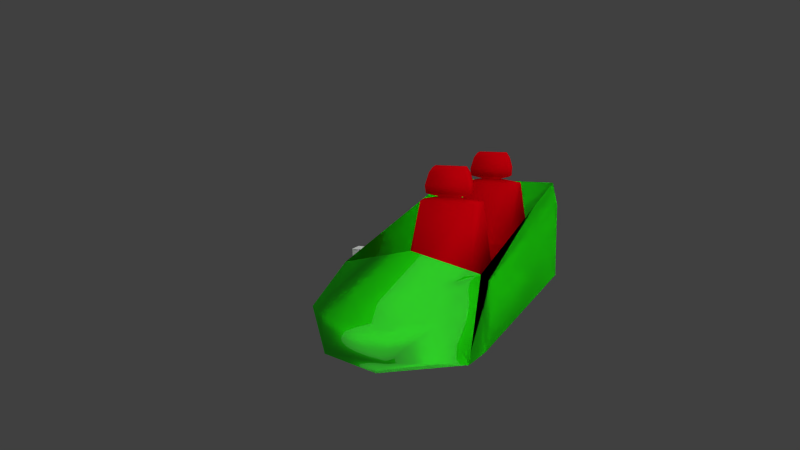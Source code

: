 # Source: fk-wagon3.1.blend  (saved by Blender 2.76.0; exported with 4.5.12 LTS)
import bpy
from mathutils import Matrix  # noqa: F401  (used for matrix-valued properties, if any)

bpy.ops.wm.read_factory_settings(use_empty=True)
scene = bpy.context.scene
scene.name = 'Scene'

# ---- collections
col_collection_1 = bpy.data.collections.new('Collection 1'); scene.collection.children.link(col_collection_1)

# ---- materials (node trees are filled in below, after node groups)
mat_material = bpy.data.materials.new('Material')
mat_material.alpha_threshold = 0.0
mat_material.diffuse_color = (1.0, 0.523, 0.0, 1.0)
mat_material.roughness = 0.5
mat_material.specular_intensity = 0.8971
mat_material.line_color = (0.0, 0.0, 0.0, 1.0)
mat_material_003 = bpy.data.materials.new('Material.003')
mat_material_003.alpha_threshold = 0.0
mat_material_003.diffuse_color = (0.6038, 0.3188, 0.0, 1.0)
mat_material_003.roughness = 0.5
mat_material_002 = bpy.data.materials.new('Material.002')
mat_material_002.alpha_threshold = 0.0
mat_material_002.diffuse_color = (0.8, 0.0, 0.005151, 1.0)
mat_material_002.roughness = 0.5

# ---- material node trees
mat_material.use_nodes = True; mat_material.node_tree.nodes.clear()
_N = mat_material.node_tree.nodes; _L = mat_material.node_tree.links
n0 = _N.new('ShaderNodeOutputMaterial'); n0.name = 'Material Output'; n0.location = (300, 300)
n1 = _N.new('ShaderNodeMixShader'); n1.name = 'Mix Shader'; n1.location = (10, 300)
n1.inputs[0].default_value = 0.9296
n2 = _N.new('ShaderNodeBsdfAnisotropic'); n2.name = 'Glossy BSDF.001'; n2.location = (-203, 436)
n2.distribution = 'GGX'
n2.inputs[1].default_value = 0.0
n3 = _N.new('ShaderNodeBsdfAnisotropic'); n3.name = 'Glossy BSDF'; n3.location = (-201, 256)
n3.distribution = 'GGX'
n3.inputs[0].default_value = (0.01321, 1.0, 0.0, 1.0)
n3.inputs[1].default_value = 0.4472
_L.new(n1.outputs[0], n0.inputs[0])
_L.new(n2.outputs[0], n1.inputs[1])
_L.new(n3.outputs[0], n1.inputs[2])
n0.is_active_output = True
mat_material_003.use_nodes = True; mat_material_003.node_tree.nodes.clear()
_N = mat_material_003.node_tree.nodes; _L = mat_material_003.node_tree.links
n0 = _N.new('ShaderNodeOutputMaterial'); n0.name = 'Material Output'; n0.location = (300, 300)
n1 = _N.new('ShaderNodeBsdfAnisotropic'); n1.name = 'Anisotropic BSDF'; n1.location = (10, 300)
n1.distribution = 'GGX'
n1.inputs[0].default_value = (0.6038, 0.3188, 0.0, 1.0)
n1.inputs[1].default_value = 1.0
n1.inputs[2].default_value = 0.5
_L.new(n1.outputs[0], n0.inputs[0])
n0.is_active_output = True

# ---- world
world_world = bpy.data.worlds.new('World'); scene.world = world_world
world_world.color = (0.05088, 0.05088, 0.05088)
world_world.use_sun_shadow = False
world_world.sun_shadow_jitter_overblur = 0.0
world_world.cycles.sampling_method = 'MANUAL'
world_world.cycles.sample_map_resolution = 256

# ---- cameras
cam_camera = bpy.data.cameras.new('Camera')
cam_camera.clip_end = 100.0
cam_camera.lens = 35.0
cam_camera.sensor_width = 36.21
cam_camera.sensor_height = 18.0
cam_camera.ortho_scale = 7.314
cam_camera.dof.focus_distance = 0.0

# ---- lights
light_lamp_001 = bpy.data.lights.new('Lamp.001', 'SUN')
light_lamp_001.transmission_factor = 0.0
light_lamp_001.cutoff_distance = 30.0
light_lamp_001.angle = 3.081
light_lamp_001.energy = 1.0
light_lamp_001.shadow_buffer_clip_start = 1.001
light_lamp_001.shadow_soft_size = 33.0
light_lamp_001.shadow_cascade_max_distance = 1000.0
light_lamp = bpy.data.lights.new('Lamp', 'SUN')
light_lamp.transmission_factor = 0.0
light_lamp.cutoff_distance = 30.0
light_lamp.angle = 3.051
light_lamp.energy = 1.0
light_lamp.shadow_buffer_clip_start = 1.001
light_lamp.shadow_soft_size = 22.0
light_lamp.shadow_cascade_max_distance = 1000.0
light_lamp.cycles.use_multiple_importance_sampling = False

# ---- meshes
me_circle = bpy.data.meshes.new('Circle')
me_circle.from_pydata([(0.0, 1.0, 0.0), (-0.1951, 0.9808, 0.0), (-0.3827, 0.9239, 0.0), (-0.5556, 0.8315, 0.0), (-0.7071, 0.7071, 0.0), (-0.8315, 0.5556, 0.0), (-0.9239, 0.3827, 0.0), (-0.9808, 0.1951, 0.0), (-1.0, 7.55e-08, 0.0), (-0.9808, -0.1951, 0.0), (-0.9239, -0.3827, 0.0), (-0.8315, -0.5556, 0.0), (-0.7071, -0.7071, 0.0), (-0.5556, -0.8315, 0.0), (-0.3827, -0.9239, 0.0), (-0.1951, -0.9808, 0.0), (3.258e-07, -1.0, 0.0), (0.1951, -0.9808, 0.0), (0.3827, -0.9239, 0.0), (0.5556, -0.8315, 0.0), (0.7071, -0.7071, 0.0), (0.8315, -0.5556, 0.0), (0.9239, -0.3827, 0.0), (0.9808, -0.1951, 0.0), (1.0, 9.656e-07, 0.0), (0.9808, 0.1951, 0.0), (0.9239, 0.3827, 0.0), (0.8315, 0.5556, 0.0), (0.7071, 0.7071, 0.0), (0.5556, 0.8315, 0.0), (0.3827, 0.9239, 0.0), (0.1951, 0.9808, 0.0), (1.051e-08, 1.0, -0.2404), (-0.1951, 0.9808, -0.2404), (-0.3827, 0.9239, -0.2404), (-0.5556, 0.8315, -0.2404), (-0.7071, 0.7071, -0.2404), (-0.8315, 0.5556, -0.2404), (-0.9239, 0.3827, -0.2404), (-0.9808, 0.1951, -0.2404), (-1.0, 7.55e-08, -0.2404), (-0.9808, -0.1951, -0.2404), (-0.9239, -0.3827, -0.2404), (-0.8315, -0.5556, -0.2404), (-0.7071, -0.7071, -0.2404), (-0.5556, -0.8315, -0.2404), (-0.3827, -0.9239, -0.2404), (-0.1951, -0.9808, -0.2404), (3.364e-07, -1.0, -0.2404), (0.1951, -0.9808, -0.2404), (0.3827, -0.9239, -0.2404), (0.5556, -0.8315, -0.2404), (0.7071, -0.7071, -0.2404), (0.8315, -0.5556, -0.2404), (0.9239, -0.3827, -0.2404), (0.9808, -0.1951, -0.2404), (1.0, 9.656e-07, -0.2404), (0.9808, 0.1951, -0.2404), (0.9239, 0.3827, -0.2404), (0.8315, 0.5556, -0.2404), (0.7071, 0.7071, -0.2404), (0.5556, 0.8315, -0.2404), (0.3827, 0.9239, -0.2404), (0.1951, 0.9808, -0.2404), (0.04731, 0.4013, -0.3735), (-0.03097, 0.3936, -0.3735), (-0.1062, 0.3707, -0.3735), (-0.1756, 0.3336, -0.3735), (-0.2364, 0.2837, -0.3735), (-0.2863, 0.2229, -0.3735), (-0.3234, 0.1536, -0.3735), (-0.3462, 0.07828, -0.3735), (-0.354, 2.009e-07, -0.3735), (-0.3462, -0.07828, -0.3735), (-0.3234, -0.1536, -0.3735), (-0.2863, -0.2229, -0.3735), (-0.2364, -0.2837, -0.3735), (-0.1756, -0.3336, -0.3735), (-0.1062, -0.3707, -0.3735), (-0.03097, -0.3936, -0.3735), (0.04731, -0.4013, -0.3735), (0.1256, -0.3936, -0.3735), (0.2009, -0.3707, -0.3735), (0.2702, -0.3336, -0.3735), (0.3311, -0.2837, -0.3735), (0.381, -0.2229, -0.3735), (0.418, -0.1536, -0.3735), (0.4409, -0.07828, -0.3735), (0.4486, 5.581e-07, -0.3735), (0.4409, 0.07829, -0.3735), (0.418, 0.1536, -0.3735), (0.381, 0.2229, -0.3735), (0.3311, 0.2837, -0.3735), (0.2702, 0.3336, -0.3735), (0.2009, 0.3707, -0.3735), (0.1256, 0.3936, -0.3735), (-2.124, 2.748, -9.286e-08), (-2.32, 2.729, -9.286e-08), (-2.507, 2.672, -9.286e-08), (-2.68, 2.58, -9.286e-08), (-2.832, 2.455, -9.286e-08), (-2.956, 2.304, -9.286e-08), (-3.048, 2.131, -9.286e-08), (-3.105, 1.943, -9.286e-08), (-3.124, 1.748, -9.286e-08), (-3.105, 1.553, -9.286e-08), (-3.048, 1.365, -9.286e-08), (-2.956, 1.192, -9.286e-08), (-2.832, 1.041, -9.286e-08), (-2.68, 0.9166, -9.286e-08), (-2.507, 0.8242, -9.286e-08), (-2.32, 0.7673, -9.286e-08), (-2.124, 0.748, -9.286e-08), (-1.929, 0.7673, -9.286e-08), (-1.742, 0.8242, -9.286e-08), (-1.569, 0.9166, -9.286e-08), (-1.417, 1.041, -9.286e-08), (-1.293, 1.192, -9.286e-08), (-1.201, 1.365, -9.286e-08), (-1.144, 1.553, -9.286e-08), (-1.124, 1.748, -9.286e-08), (-1.144, 1.943, -9.286e-08), (-1.201, 2.131, -9.286e-08), (-1.293, 2.304, -9.286e-08), (-1.417, 2.455, -9.286e-08), (-1.569, 2.58, -9.286e-08), (-1.742, 2.672, -9.286e-08), (-1.929, 2.729, -9.286e-08), (-2.124, 2.748, -0.2404), (-2.32, 2.729, -0.2404), (-2.507, 2.672, -0.2404), (-2.68, 2.58, -0.2404), (-2.832, 2.455, -0.2404), (-2.956, 2.304, -0.2404), (-3.048, 2.131, -0.2404), (-3.105, 1.943, -0.2404), (-3.124, 1.748, -0.2404), (-3.105, 1.553, -0.2404), (-3.048, 1.365, -0.2404), (-2.956, 1.192, -0.2404), (-2.832, 1.041, -0.2404), (-2.68, 0.9166, -0.2404), (-2.507, 0.8242, -0.2404), (-2.32, 0.7673, -0.2404), (-2.124, 0.748, -0.2404), (-1.929, 0.7673, -0.2404), (-1.742, 0.8242, -0.2404), (-1.569, 0.9166, -0.2404), (-1.417, 1.041, -0.2404), (-1.293, 1.192, -0.2404), (-1.201, 1.365, -0.2404), (-1.144, 1.553, -0.2404), (-1.124, 1.748, -0.2404), (-1.144, 1.943, -0.2404), (-1.201, 2.131, -0.2404), (-1.293, 2.304, -0.2404), (-1.417, 2.455, -0.2404), (-1.569, 2.58, -0.2404), (-1.742, 2.672, -0.2404), (-1.929, 2.729, -0.2404), (-2.077, 2.149, -0.3735), (-2.155, 2.142, -0.3735), (-2.231, 2.119, -0.3735), (-2.3, 2.082, -0.3735), (-2.361, 2.032, -0.3735), (-2.411, 1.971, -0.3735), (-2.448, 1.902, -0.3735), (-2.471, 1.826, -0.3735), (-2.478, 1.748, -0.3735), (-2.471, 1.67, -0.3735), (-2.448, 1.594, -0.3735), (-2.411, 1.525, -0.3735), (-2.361, 1.464, -0.3735), (-2.3, 1.414, -0.3735), (-2.231, 1.377, -0.3735), (-2.155, 1.354, -0.3735), (-2.077, 1.347, -0.3735), (-1.999, 1.354, -0.3735), (-1.924, 1.377, -0.3735), (-1.854, 1.414, -0.3735), (-1.793, 1.464, -0.3735), (-1.744, 1.525, -0.3735), (-1.706, 1.594, -0.3735), (-1.684, 1.67, -0.3735), (-1.676, 1.748, -0.3735), (-1.684, 1.826, -0.3735), (-1.706, 1.902, -0.3735), (-1.744, 1.971, -0.3735), (-1.793, 2.032, -0.3735), (-1.854, 2.082, -0.3735), (-1.924, 2.119, -0.3735), (-1.999, 2.142, -0.3735), (-2.124, -0.7893, -9.286e-08), (-2.32, -0.8085, -9.286e-08), (-2.507, -0.8654, -9.286e-08), (-2.68, -0.9578, -9.286e-08), (-2.832, -1.082, -9.286e-08), (-2.956, -1.234, -9.286e-08), (-3.048, -1.407, -9.286e-08), (-3.105, -1.594, -9.286e-08), (-3.124, -1.789, -9.286e-08), (-3.105, -1.984, -9.286e-08), (-3.048, -2.172, -9.286e-08), (-2.956, -2.345, -9.286e-08), (-2.832, -2.496, -9.286e-08), (-2.68, -2.621, -9.286e-08), (-2.507, -2.713, -9.286e-08), (-2.32, -2.77, -9.286e-08), (-2.124, -2.789, -9.286e-08), (-1.929, -2.77, -9.286e-08), (-1.742, -2.713, -9.286e-08), (-1.569, -2.621, -9.286e-08), (-1.417, -2.496, -9.286e-08), (-1.293, -2.345, -9.286e-08), (-1.201, -2.172, -9.286e-08), (-1.144, -1.984, -9.286e-08), (-1.124, -1.789, -9.286e-08), (-1.144, -1.594, -9.286e-08), (-1.201, -1.407, -9.286e-08), (-1.293, -1.234, -9.286e-08), (-1.417, -1.082, -9.286e-08), (-1.569, -0.9578, -9.286e-08), (-1.742, -0.8654, -9.286e-08), (-1.929, -0.8085, -9.286e-08), (-2.124, -0.7893, -0.2404), (-2.32, -0.8085, -0.2404), (-2.507, -0.8654, -0.2404), (-2.68, -0.9578, -0.2404), (-2.832, -1.082, -0.2404), (-2.956, -1.234, -0.2404), (-3.048, -1.407, -0.2404), (-3.105, -1.594, -0.2404), (-3.124, -1.789, -0.2404), (-3.105, -1.984, -0.2404), (-3.048, -2.172, -0.2404), (-2.956, -2.345, -0.2404), (-2.832, -2.496, -0.2404), (-2.68, -2.621, -0.2404), (-2.507, -2.713, -0.2404), (-2.32, -2.77, -0.2404), (-2.124, -2.789, -0.2404), (-1.929, -2.77, -0.2404), (-1.742, -2.713, -0.2404), (-1.569, -2.621, -0.2404), (-1.417, -2.496, -0.2404), (-1.293, -2.345, -0.2404), (-1.201, -2.172, -0.2404), (-1.144, -1.984, -0.2404), (-1.124, -1.789, -0.2404), (-1.144, -1.594, -0.2404), (-1.201, -1.407, -0.2404), (-1.293, -1.234, -0.2404), (-1.417, -1.082, -0.2404), (-1.569, -0.9578, -0.2404), (-1.742, -0.8654, -0.2404), (-1.929, -0.8085, -0.2404), (-2.077, -1.388, -0.3735), (-2.155, -1.396, -0.3735), (-2.231, -1.419, -0.3735), (-2.3, -1.456, -0.3735), (-2.361, -1.506, -0.3735), (-2.411, -1.566, -0.3735), (-2.448, -1.636, -0.3735), (-2.471, -1.711, -0.3735), (-2.478, -1.789, -0.3735), (-2.471, -1.868, -0.3735), (-2.448, -1.943, -0.3735), (-2.411, -2.012, -0.3735), (-2.361, -2.073, -0.3735), (-2.3, -2.123, -0.3735), (-2.231, -2.16, -0.3735), (-2.155, -2.183, -0.3735), (-2.077, -2.191, -0.3735), (-1.999, -2.183, -0.3735), (-1.924, -2.16, -0.3735), (-1.854, -2.123, -0.3735), (-1.793, -2.073, -0.3735), (-1.744, -2.012, -0.3735), (-1.706, -1.943, -0.3735), (-1.684, -1.868, -0.3735), (-1.676, -1.789, -0.3735), (-1.684, -1.711, -0.3735), (-1.706, -1.636, -0.3735), (-1.744, -1.566, -0.3735), (-1.793, -1.506, -0.3735), (-1.854, -1.456, -0.3735), (-1.924, -1.419, -0.3735), (-1.999, -1.396, -0.3735), (-6.3, 0.2035, -6.426), (-0.1836, 0.2035, -6.426), (-6.3, 0.2035, -4.642), (-0.1836, 0.2035, -4.642), (-3.242, -2.855, -6.426), (-3.242, 3.262, -6.426), (-3.242, 3.262, -4.642), (-3.242, -2.855, -4.642), (-3.242, 0.2035, -4.642), (-3.242, 0.2035, -6.426), (-3.242, 1.733, -4.642), (-3.242, 1.733, -6.426), (-3.242, -1.326, -6.426), (-3.242, -1.326, -4.642), (-1.713, 3.262, -6.426), (-1.713, 3.262, -4.642), (-1.713, -2.855, -4.642), (-1.713, 0.2035, -4.642), (-1.713, 0.2035, -6.426), (-1.713, 1.733, -4.642), (-1.713, 1.733, -6.426), (-1.713, -1.326, -6.426), (-1.713, -1.326, -4.642), (-1.713, -2.855, -6.426), (-6.3, -0.561, -6.426), (-0.1836, -0.561, -4.642), (-0.1836, -0.561, -6.426), (-6.3, -0.561, -4.642), (-3.242, -0.561, -4.642), (-3.242, -0.561, -6.426), (-1.713, -0.561, -4.642), (-1.713, -0.561, -6.426), (-0.1836, 0.968, -6.426), (-6.3, 0.968, -4.642), (-6.3, 0.968, -6.426), (-0.1836, 0.968, -4.642), (-3.242, 0.968, -6.426), (-3.242, 0.968, -4.642), (-1.713, 0.968, -6.426), (-1.713, 0.968, -4.642)], [], [(20, 19, 51, 52), (7, 6, 38, 39), (21, 20, 52, 53), (8, 7, 39, 40), (22, 21, 53, 54), (9, 8, 40, 41), (23, 22, 54, 55), (10, 9, 41, 42), (24, 23, 55, 56), (11, 10, 42, 43), (25, 24, 56, 57), (12, 11, 43, 44), (26, 25, 57, 58), (13, 12, 44, 45), (27, 26, 58, 59), (14, 13, 45, 46), (1, 0, 32, 33), (28, 27, 59, 60), (15, 14, 46, 47), (2, 1, 33, 34), (29, 28, 60, 61), (16, 15, 47, 48), (3, 2, 34, 35), (30, 29, 61, 62), (17, 16, 48, 49), (4, 3, 35, 36), (31, 30, 62, 63), (18, 17, 49, 50), (5, 4, 36, 37), (0, 31, 63, 32), (19, 18, 50, 51), (6, 5, 37, 38), (47, 46, 78, 79), (34, 33, 65, 66), (61, 60, 92, 93), (48, 47, 79, 80), (35, 34, 66, 67), (62, 61, 93, 94), (49, 48, 80, 81), (36, 35, 67, 68), (63, 62, 94, 95), (50, 49, 81, 82), (37, 36, 68, 69), (32, 63, 95, 64), (51, 50, 82, 83), (38, 37, 69, 70), (52, 51, 83, 84), (39, 38, 70, 71), (53, 52, 84, 85), (40, 39, 71, 72), (54, 53, 85, 86), (41, 40, 72, 73), (55, 54, 86, 87), (42, 41, 73, 74), (56, 55, 87, 88), (43, 42, 74, 75), (57, 56, 88, 89), (44, 43, 75, 76), (58, 57, 89, 90), (45, 44, 76, 77), (59, 58, 90, 91), (46, 45, 77, 78), (33, 32, 64, 65), (60, 59, 91, 92), (65, 64, 95, 94, 93, 92, 91, 90, 89, 88, 87, 86, 85, 84, 83, 82, 81, 80, 79, 78, 77, 76, 75, 74, 73, 72, 71, 70, 69, 68, 67, 66), (116, 115, 147, 148), (103, 102, 134, 135), (117, 116, 148, 149), (104, 103, 135, 136), (118, 117, 149, 150), (105, 104, 136, 137), (119, 118, 150, 151), (106, 105, 137, 138), (120, 119, 151, 152), (107, 106, 138, 139), (121, 120, 152, 153), (108, 107, 139, 140), (122, 121, 153, 154), (109, 108, 140, 141), (123, 122, 154, 155), (110, 109, 141, 142), (97, 96, 128, 129), (124, 123, 155, 156), (111, 110, 142, 143), (98, 97, 129, 130), (125, 124, 156, 157), (112, 111, 143, 144), (99, 98, 130, 131), (126, 125, 157, 158), (113, 112, 144, 145), (100, 99, 131, 132), (127, 126, 158, 159), (114, 113, 145, 146), (101, 100, 132, 133), (96, 127, 159, 128), (115, 114, 146, 147), (102, 101, 133, 134), (143, 142, 174, 175), (130, 129, 161, 162), (157, 156, 188, 189), (144, 143, 175, 176), (131, 130, 162, 163), (158, 157, 189, 190), (145, 144, 176, 177), (132, 131, 163, 164), (159, 158, 190, 191), (146, 145, 177, 178), (133, 132, 164, 165), (128, 159, 191, 160), (147, 146, 178, 179), (134, 133, 165, 166), (148, 147, 179, 180), (135, 134, 166, 167), (149, 148, 180, 181), (136, 135, 167, 168), (150, 149, 181, 182), (137, 136, 168, 169), (151, 150, 182, 183), (138, 137, 169, 170), (152, 151, 183, 184), (139, 138, 170, 171), (153, 152, 184, 185), (140, 139, 171, 172), (154, 153, 185, 186), (141, 140, 172, 173), (155, 154, 186, 187), (142, 141, 173, 174), (129, 128, 160, 161), (156, 155, 187, 188), (161, 160, 191, 190, 189, 188, 187, 186, 185, 184, 183, 182, 181, 180, 179, 178, 177, 176, 175, 174, 173, 172, 171, 170, 169, 168, 167, 166, 165, 164, 163, 162), (212, 211, 243, 244), (199, 198, 230, 231), (213, 212, 244, 245), (200, 199, 231, 232), (214, 213, 245, 246), (201, 200, 232, 233), (215, 214, 246, 247), (202, 201, 233, 234), (216, 215, 247, 248), (203, 202, 234, 235), (217, 216, 248, 249), (204, 203, 235, 236), (218, 217, 249, 250), (205, 204, 236, 237), (219, 218, 250, 251), (206, 205, 237, 238), (193, 192, 224, 225), (220, 219, 251, 252), (207, 206, 238, 239), (194, 193, 225, 226), (221, 220, 252, 253), (208, 207, 239, 240), (195, 194, 226, 227), (222, 221, 253, 254), (209, 208, 240, 241), (196, 195, 227, 228), (223, 222, 254, 255), (210, 209, 241, 242), (197, 196, 228, 229), (192, 223, 255, 224), (211, 210, 242, 243), (198, 197, 229, 230), (239, 238, 270, 271), (226, 225, 257, 258), (253, 252, 284, 285), (240, 239, 271, 272), (227, 226, 258, 259), (254, 253, 285, 286), (241, 240, 272, 273), (228, 227, 259, 260), (255, 254, 286, 287), (242, 241, 273, 274), (229, 228, 260, 261), (224, 255, 287, 256), (243, 242, 274, 275), (230, 229, 261, 262), (244, 243, 275, 276), (231, 230, 262, 263), (245, 244, 276, 277), (232, 231, 263, 264), (246, 245, 277, 278), (233, 232, 264, 265), (247, 246, 278, 279), (234, 233, 265, 266), (248, 247, 279, 280), (235, 234, 266, 267), (249, 248, 280, 281), (236, 235, 267, 268), (250, 249, 281, 282), (237, 236, 268, 269), (251, 250, 282, 283), (238, 237, 269, 270), (225, 224, 256, 257), (252, 251, 283, 284), (257, 256, 287, 286, 285, 284, 283, 282, 281, 280, 279, 278, 277, 276, 275, 274, 273, 272, 271, 270, 269, 268, 267, 266, 265, 264, 263, 262, 261, 260, 259, 258), (315, 290, 288, 312), (314, 289, 291, 313), (327, 305, 291, 323), (319, 306, 289, 314), (312, 288, 297, 317), (321, 290, 296, 325), (316, 301, 310, 318), (292, 300, 309, 311), (324, 299, 308, 326), (294, 298, 307, 303), (317, 297, 306, 319), (325, 296, 305, 327), (295, 292, 311, 304), (301, 295, 304, 310), (293, 294, 303, 302), (299, 293, 302, 308), (300, 317, 319, 309), (296, 316, 318, 305), (290, 315, 316, 296), (305, 318, 313, 291), (298, 325, 327, 307), (297, 324, 326, 306), (288, 322, 324, 297), (306, 326, 320, 289), (289, 320, 323, 291), (290, 321, 322, 288)])
me_circle.use_remesh_preserve_volume = False
me_circle.use_remesh_preserve_attributes = False
me_circle.use_mirror_vertex_groups = False
me_circle.update()
me_cube_002 = bpy.data.meshes.new('Cube.002')
me_cube_002.from_pydata([(1.0, 1.0, 0.744), (1.0, -0.5727, 0.09273), (-1.0, -0.5727, 0.09273), (-1.0, 1.0, 0.744), (1.0, -5.662e-07, 1.0), (-1.0, 1.788e-07, 1.0), (-5.066e-07, -1.0, 1.0), (2.682e-07, 1.0, 1.0), (0.767, 0.767, -0.8937), (0.767, -0.767, -0.8937), (-0.767, 0.767, -0.8937), (-0.767, -0.767, -0.8937), (-2.98e-07, -1.276, -0.215), (1.0, 1.0, -1.0), (1.0, -0.7435, -1.0), (-1.0, -0.7435, -1.0), (-1.0, 1.0, -1.0), (1.142, 0.9021, -0.8928), (1.142, -0.6456, -0.8928), (1.142, 0.9021, 0.3821), (1.142, -0.4745, -0.1579), (-1.142, -0.6456, -0.8928), (-1.142, 0.9021, -0.8928), (-1.142, -0.4745, -0.1579), (-1.142, 0.9021, 0.3821), (0.6064, -1.264, -0.1589), (-0.6064, -1.264, -0.1589), (0.4203, -1.2, -0.151), (-0.4203, -1.2, -0.6077), (0.8842, -1.0, -0.215), (-0.8842, -1.0, -0.215), (0.4203, -1.2, -0.6077), (-0.4203, -1.2, -0.151), (-1.192e-07, -1.0, -1.0), (-5.066e-07, -0.5727, 0.3318)], [(25, 26)], [(3, 2, 11, 10), (12, 28, 32), (8, 10, 11, 9), (0, 3, 10, 8), (2, 1, 9, 11), (1, 0, 8, 9), (12, 27, 31), (12, 31, 28), (0, 1, 20, 19), (17, 19, 20, 18), (21, 23, 24, 22), (2, 3, 24, 23), (32, 27, 12), (28, 31, 33), (31, 27, 29), (32, 28, 30), (13, 14, 15, 16), (0, 13, 16, 3), (3, 16, 22, 24), (15, 2, 23, 21), (15, 16, 3, 2), (13, 14, 1, 0), (14, 13, 17, 18), (13, 0, 19, 17), (16, 15, 21, 22), (1, 14, 18, 20), (28, 33, 15), (31, 14, 33), (31, 29, 14), (27, 1, 29), (32, 30, 2), (28, 15, 30), (14, 29, 1), (30, 15, 2), (14, 33, 15), (1, 2, 34), (27, 32, 2, 34, 1)])
me_cube_002.polygons.foreach_set('use_smooth', [True] * 37)
me_cube_002.polygons.foreach_set('material_index', [2, 2, 2, 2, 2, 2, 2, 2, 2, 2, 2, 2, 2, 2, 2, 2, 2, 2, 2, 2, 2, 2, 2, 2, 2, 2, 2, 2, 2, 2, 2, 2, 2, 2, 2, 2, 2])
me_cube_002.materials.append(mat_material)
me_cube_002.materials.append(mat_material_003)
me_cube_002.materials.append(mat_material)
me_cube_002.materials.append(mat_material_003)
me_cube_002.use_remesh_preserve_volume = False
me_cube_002.use_remesh_preserve_attributes = False
me_cube_002.use_mirror_vertex_groups = False
me_cube_002.update()
me_cube = bpy.data.meshes.new('Cube')
me_cube.from_pydata([(-0.6954, -0.3286, -0.9264), (-0.6288, 0.1362, 0.9035), (-1.0, 0.3286, -1.0), (-0.7165, 0.603, 0.8887), (0.6954, -0.3286, -0.9264), (0.6288, 0.1394, 0.8908), (1.0, 0.3286, -1.0), (0.7165, 0.603, 0.8887), (-0.2233, 0.2951, 1.0), (-0.2233, 0.4089, 1.0), (0.2233, 0.4089, 1.0), (0.2233, 0.2951, 1.0), (-0.5013, 0.1624, 1.08), (-0.5013, 0.4919, 1.08), (0.5013, 0.4919, 1.08), (0.5013, 0.1624, 1.08), (-0.4491, 0.2229, 1.55), (-0.4491, 0.4789, 1.55), (0.4491, 0.4789, 1.55), (0.4491, 0.2229, 1.55), (-0.3701, 0.2528, 1.665), (-0.3701, 0.449, 1.688), (0.3701, 0.449, 1.688), (0.3701, 0.2528, 1.665), (-0.6954, -0.3286, -0.5902), (-1.0, 0.3286, -0.5166), (1.0, 0.3286, -0.5166), (0.6954, -0.3286, -0.5902), (0.7707, -1.589, -0.572), (0.7707, -1.589, -0.9446), (-0.7707, -1.589, -0.9446), (-0.7707, -1.589, -0.572), (0.1137, -1.722, -0.7308), (0.1137, -1.722, -0.7858), (-0.1137, -1.722, -0.7858), (-0.1137, -1.722, -0.7308), (0.5124, 0.1261, 1.262), (-0.5124, 0.1261, 1.262), (-0.5124, 0.4955, 1.31), (0.5124, 0.4955, 1.31)], [], [(24, 25, 2, 0), (25, 26, 6, 2), (26, 27, 4, 6), (27, 24, 31, 28), (0, 2, 6, 4), (5, 7, 10, 11), (11, 10, 14, 15), (3, 1, 8, 9), (1, 5, 11, 8), (7, 3, 9, 10), (19, 23, 20, 16, 37, 36), (9, 8, 12, 13), (8, 11, 15, 12), (10, 9, 13, 14), (14, 13, 38, 17, 21, 22, 18, 39), (36, 39, 18, 19), (38, 37, 16, 17), (23, 22, 21, 20), (19, 18, 22, 23), (17, 16, 20, 21), (5, 1, 24, 27), (7, 5, 27, 26), (3, 7, 26, 25), (1, 3, 25, 24), (28, 31, 35, 32), (0, 4, 29, 30), (24, 0, 30, 31), (4, 27, 28, 29), (32, 35, 34, 33), (30, 29, 33, 34), (31, 30, 34, 35), (29, 28, 32, 33), (13, 12, 37, 38), (15, 14, 39, 36), (12, 15, 36, 37)])
me_cube.polygons.foreach_set('use_smooth', [True] * 35)
me_cube.materials.append(mat_material_002)
me_cube.use_remesh_preserve_volume = False
me_cube.use_remesh_preserve_attributes = False
me_cube.use_mirror_vertex_groups = False
me_cube.update()

# ---- objects
ob_circle = bpy.data.objects.new('Circle', me_circle)
ob_lamp_001 = bpy.data.objects.new('Lamp.001', light_lamp_001)
ob_cube_000 = bpy.data.objects.new('Cube.000', me_cube_002)
ob_cube = bpy.data.objects.new('Cube', me_cube)
ob_lamp = bpy.data.objects.new('Lamp', light_lamp)
ob_camera = bpy.data.objects.new('Camera', cam_camera)

# ---- transforms, parenting, visibility, modifiers, constraints
ob_circle.location = (-0.2785, 0.3447, -0.333)
ob_circle.rotation_euler = (0.0, 1.571, 0.0)
ob_circle.scale = (0.03627, 0.03627, 0.03627)
ob_circle.lineart.crease_threshold = 0.0
_m = ob_circle.modifiers.new('Decimate', 'DECIMATE')
_m.decimate_type = 'UNSUBDIV'
ob_lamp_001.location = (1.723, -0.903, -2.534)
ob_lamp_001.rotation_euler = (1.443, 0.1218, 0.7288)
ob_lamp_001.lock_rotations_4d = False
ob_lamp_001.empty_display_type = 'ARROWS'
ob_lamp_001.color = (0.0, 0.0, 0.0, 0.0)
ob_lamp_001.lineart.crease_threshold = 0.0
ob_cube_000.location = (0.0, 0.0, 0.0)
ob_cube_000.scale = (0.2053, 0.5608, 0.2053)
ob_cube_000.lock_rotations_4d = False
ob_cube_000.empty_display_type = 'ARROWS'
ob_cube_000.lineart.crease_threshold = 0.0
ob_cube.parent = ob_cube_000
ob_cube.matrix_parent_inverse = Matrix(((4.87, 0.0, 0.0, 0.0), (0.0, 1.783, 0.0, 0.0), (0.0, 0.0, 4.87, 0.0), (0.0, 0.0, 0.0, 1.0)))
ob_cube.location = (-0.001553, -0.04265, 0.03188)
ob_cube.scale = (0.1406, 0.1406, 0.1406)
ob_cube.lineart.crease_threshold = 0.0
_m = ob_cube.modifiers.new('Array', 'ARRAY')
_m.constant_offset_displace = (0.0, 0.0, 0.0)
_m.relative_offset_displace = (0.0, 1.4, 0.0)
ob_lamp.location = (1.723, -0.9301, 4.177)
ob_lamp.rotation_euler = (0.6503, 0.05522, 1.866)
ob_lamp.lock_rotations_4d = False
ob_lamp.empty_display_type = 'ARROWS'
ob_lamp.color = (0.0, 0.0, 0.0, 0.0)
ob_lamp.lineart.crease_threshold = 0.0
ob_camera.location = (0.8115, -2.268, 0.5536)
ob_camera.rotation_euler = (1.378, 0.01082, 0.4065)
ob_camera.lock_rotations_4d = False
ob_camera.empty_display_type = 'ARROWS'
ob_camera.color = (0.0, 0.0, 0.0, 0.0)
ob_camera.hide_viewport = True
ob_camera.display_type = 'WIRE'
ob_camera.lineart.crease_threshold = 0.0

# ---- collection membership
col_collection_1.objects.link(ob_circle)
col_collection_1.objects.link(ob_lamp_001)
col_collection_1.objects.link(ob_cube_000)
col_collection_1.objects.link(ob_cube)
col_collection_1.objects.link(ob_lamp)
col_collection_1.objects.link(ob_camera)

# ---- scene / render settings (as saved in the file)
scene.camera = ob_camera
scene.frame_start = 1; scene.frame_end = 250; scene.frame_set(1)
scene.render.engine = 'CYCLES'
scene.render.resolution_percentage = 50
scene.render.dither_intensity = 0.0
scene.cycles.use_denoising = False
scene.cycles.samples = 10
scene.cycles.sampling_pattern = 'TABULATED_SOBOL'
scene.cycles.light_sampling_threshold = 0.0
scene.cycles.use_adaptive_sampling = False
scene.cycles.use_light_tree = False
scene.cycles.blur_glossy = 0.0
scene.cycles.pixel_filter_type = 'GAUSSIAN'
scene.cycles.sample_clamp_indirect = 0.0
scene.view_settings.view_transform = 'Standard'
bpy.context.view_layer.update()
